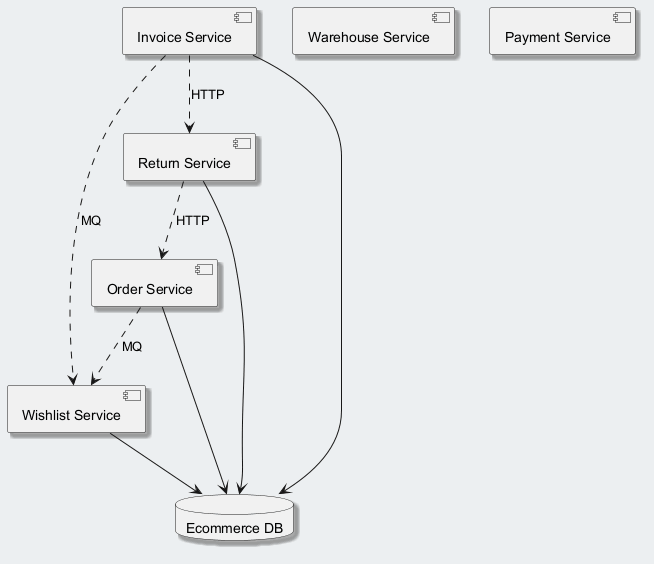

The diagram above was rendered by PlantUML. Its source (embedded in the PNG):
@startuml
skinparam backgroundColor #ECEFF1
skinparam classBackgroundColor #FFFFFF
skinparam classBorderColor #455A64
skinparam shadowing true
component "Wishlist Service" as C_WishlistService
component "Order Service" as C_OrderService
component "Invoice Service" as C_InvoiceService
component "Return Service" as C_ReturnService
component "Warehouse Service" as C_WarehouseService
component "Payment Service" as C_PaymentService
database "Ecommerce DB" as DB_ecommerce
C_WishlistService --> DB_ecommerce
C_OrderService --> DB_ecommerce
C_InvoiceService --> DB_ecommerce
C_ReturnService --> DB_ecommerce
C_OrderService ..> C_WishlistService : MQ
C_InvoiceService ..> C_WishlistService : MQ
C_InvoiceService ..> C_ReturnService : HTTP
C_ReturnService ..> C_OrderService : HTTP
@enduml